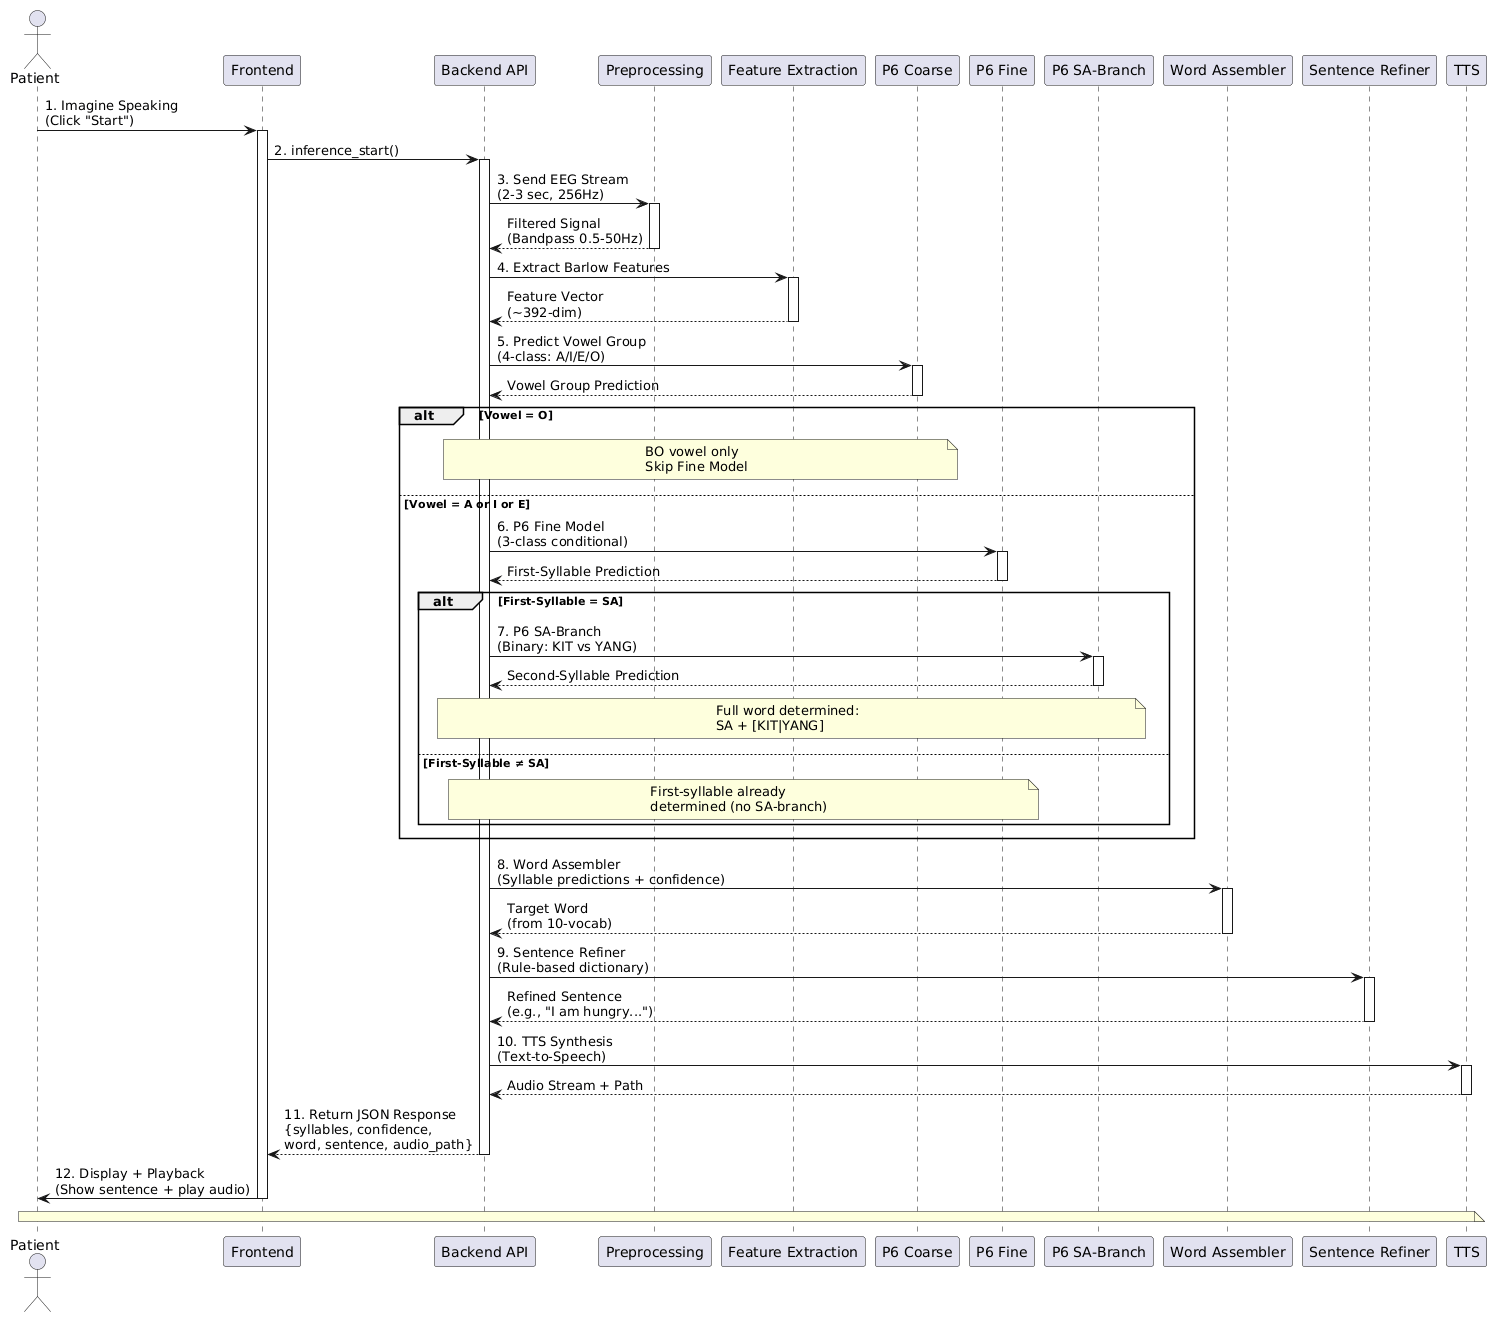

The diagram above was rendered by PlantUML. Its source (embedded in the PNG):
@startuml
actor Patient
participant Frontend
participant "Backend API" as Backend
participant Preprocessing
participant "Feature Extraction" as Features
participant "P6 Coarse" as Coarse
participant "P6 Fine" as Fine
participant "P6 SA-Branch" as SA
participant "Word Assembler" as Assembler
participant "Sentence Refiner" as Refiner
participant TTS

Patient -> Frontend: 1. Imagine Speaking\n(Click "Start")
activate Frontend

Frontend -> Backend: 2. inference_start()
activate Backend

Backend -> Preprocessing: 3. Send EEG Stream\n(2-3 sec, 256Hz)
activate Preprocessing

Preprocessing --> Backend: Filtered Signal\n(Bandpass 0.5-50Hz)
deactivate Preprocessing

Backend -> Features: 4. Extract Barlow Features
activate Features

Features --> Backend: Feature Vector\n(~392-dim)
deactivate Features

Backend -> Coarse: 5. Predict Vowel Group\n(4-class: A/I/E/O)
activate Coarse

Coarse --> Backend: Vowel Group Prediction
deactivate Coarse

alt Vowel = O
    note over Backend, Coarse: BO vowel only\nSkip Fine Model
else Vowel = A or I or E
    Backend -> Fine: 6. P6 Fine Model\n(3-class conditional)
    activate Fine
    
    Fine --> Backend: First-Syllable Prediction
    deactivate Fine
    
    alt First-Syllable = SA
        Backend -> SA: 7. P6 SA-Branch\n(Binary: KIT vs YANG)
        activate SA
        
        SA --> Backend: Second-Syllable Prediction
        deactivate SA
        
        note over Backend, SA: Full word determined:\nSA + [KIT|YANG]
    else First-Syllable ≠ SA
        note over Backend, Fine: First-syllable already\ndetermined (no SA-branch)
    end
end

Backend -> Assembler: 8. Word Assembler\n(Syllable predictions + confidence)
activate Assembler

Assembler --> Backend: Target Word\n(from 10-vocab)
deactivate Assembler

Backend -> Refiner: 9. Sentence Refiner\n(Rule-based dictionary)
activate Refiner

Refiner --> Backend: Refined Sentence\n(e.g., "I am hungry...")
deactivate Refiner

Backend -> TTS: 10. TTS Synthesis\n(Text-to-Speech)
activate TTS

TTS --> Backend: Audio Stream + Path
deactivate TTS

Backend --> Frontend: 11. Return JSON Response\n{syllables, confidence,\nword, sentence, audio_path}
deactivate Backend

Frontend -> Patient: 12. Display + Playback\n(Show sentence + play audio)
deactivate Frontend

note over Patient, TTS

end note
@enduml